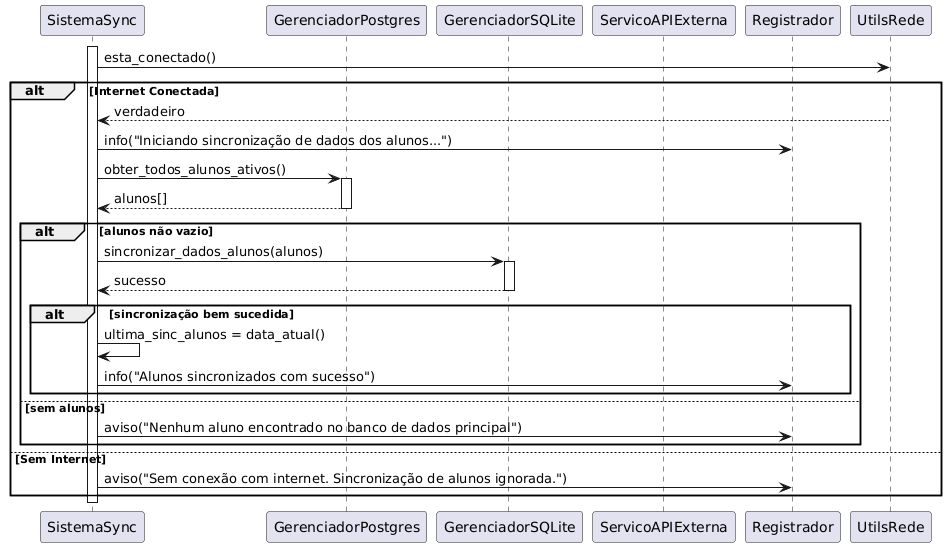

The diagram above was rendered by PlantUML. Its source (embedded in the PNG):
@startuml
participant "SistemaSync" as SS
participant "GerenciadorPostgres" as PG
participant "GerenciadorSQLite" as SQ
participant "ServicoAPIExterna" as API
participant "Registrador" as LOG
participant "UtilsRede" as NET

activate SS
SS -> NET: esta_conectado()
alt Internet Conectada
    NET --> SS: verdadeiro
    SS -> LOG: info("Iniciando sincronização de dados dos alunos...")
    
    SS -> PG: obter_todos_alunos_ativos()
    activate PG
    PG --> SS: alunos[]
    deactivate PG
    
    alt alunos não vazio
        SS -> SQ: sincronizar_dados_alunos(alunos)
        activate SQ
        SQ --> SS: sucesso
        deactivate SQ
        
        alt sincronização bem sucedida
            SS -> SS: ultima_sinc_alunos = data_atual()
            SS -> LOG: info("Alunos sincronizados com sucesso")
        end
    else sem alunos
        SS -> LOG: aviso("Nenhum aluno encontrado no banco de dados principal")
    end
else Sem Internet
    SS -> LOG: aviso("Sem conexão com internet. Sincronização de alunos ignorada.")
end

deactivate SS
@enduml